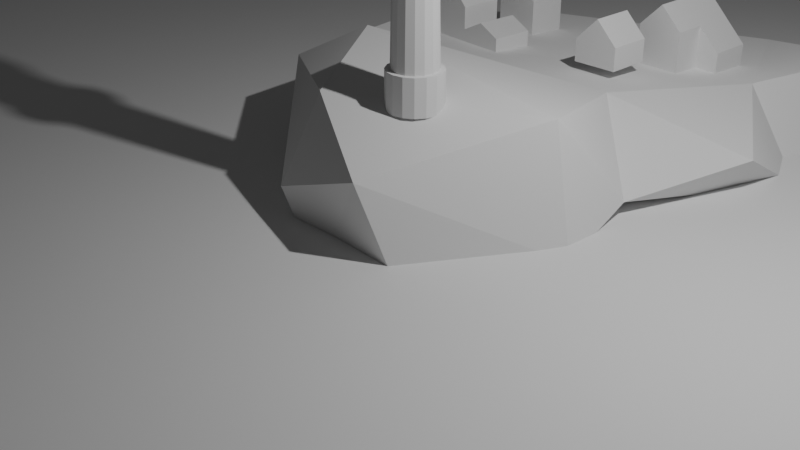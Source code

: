 # Source: Lacture_12_House.blend  (saved by Blender 4.2.66; exported with 4.5.12 LTS)
import bpy
from mathutils import Matrix  # noqa: F401  (used for matrix-valued properties, if any)

bpy.ops.wm.read_factory_settings(use_empty=True)
scene = bpy.context.scene
scene.name = 'Scene'

# ---- collections
col_collection = bpy.data.collections.new('Collection'); scene.collection.children.link(col_collection)
col_houses = bpy.data.collections.new('Houses'); scene.collection.children.link(col_houses)

# ---- materials (node trees are filled in below, after node groups)
mat_material = bpy.data.materials.new('Material')
mat_material.alpha_threshold = 0.0
mat_material.roughness = 0.5
mat_material.line_color = (0.0, 0.0, 0.0, 1.0)
mat_material_001 = bpy.data.materials.new('Material.001')
mat_material_001.alpha_threshold = 0.0
mat_material_001.roughness = 0.5
mat_material_001.line_color = (0.0, 0.0, 0.0, 1.0)

# ---- material node trees
mat_material.use_nodes = True; mat_material.node_tree.nodes.clear()
_N = mat_material.node_tree.nodes; _L = mat_material.node_tree.links
n0 = _N.new('ShaderNodeOutputMaterial'); n0.name = 'Material Output'; n0.location = (300, 300)
n1 = _N.new('ShaderNodeBsdfPrincipled'); n1.name = 'Principled BSDF'; n1.location = (10, 300)
n1.inputs[3].default_value = 1.45
_L.new(n1.outputs[0], n0.inputs[0])
n0.is_active_output = True
mat_material_001.use_nodes = True; mat_material_001.node_tree.nodes.clear()
_N = mat_material_001.node_tree.nodes; _L = mat_material_001.node_tree.links
n0 = _N.new('ShaderNodeOutputMaterial'); n0.name = 'Material Output'; n0.location = (300, 300)
n1 = _N.new('ShaderNodeBsdfPrincipled'); n1.name = 'Principled BSDF'; n1.location = (10, 300)
n1.inputs[3].default_value = 1.45
_L.new(n1.outputs[0], n0.inputs[0])
n0.is_active_output = True

# ---- world
world_world = bpy.data.worlds.new('World'); scene.world = world_world
world_world.use_nodes = True; world_world.node_tree.nodes.clear()
_N = world_world.node_tree.nodes; _L = world_world.node_tree.links
n0 = _N.new('ShaderNodeOutputWorld'); n0.name = 'World Output'; n0.location = (300, 300)
n1 = _N.new('ShaderNodeBackground'); n1.name = 'Background'; n1.location = (10, 300)
n1.inputs[0].default_value = (0.05088, 0.05088, 0.05088, 1.0)
_L.new(n1.outputs[0], n0.inputs[0])
n0.is_active_output = True
world_world.color = (0.05088, 0.05088, 0.05088)
world_world.sun_shadow_jitter_overblur = 0.0

# ---- cameras
cam_camera = bpy.data.cameras.new('Camera')
cam_camera.clip_end = 100.0
cam_camera.ortho_scale = 7.314

# ---- lights
light_light = bpy.data.lights.new('Light', 'POINT')
light_light.energy = 1000.0
light_light.shadow_soft_size = 0.1

# ---- meshes
me_plane = bpy.data.meshes.new('Plane')
me_plane.from_pydata([(-1.0, -1.0, 0.0), (1.0, -1.0, 0.0), (-1.0, 1.0, 0.0), (1.0, 1.0, 0.0)], [], [(0, 1, 3, 2)])
_uv = me_plane.uv_layers.new(name='UVMap')
_uv.uv.foreach_set('vector', [0.0, 0.0, 1.0, 0.0, 1.0, 1.0, 0.0, 1.0])
me_plane.update()
me_icosphere_002 = bpy.data.meshes.new('Icosphere.002')
me_icosphere_002.from_pydata([(0.5342, 2.608, 0.8468), (0.3912, -0.9422, 0.8162), (0.559, 1.802, -0.1736), (-0.8361, -0.8389, 0.3476), (1.194, 0.946, 1.161), (-2.338, 2.383, 0.8711), (-2.591, 1.458, 0.1548), (-1.34, 5.021, -0.1445), (-2.873, 3.132, 0.9843), (-2.932, 3.622, 0.216), (-2.84, 1.016, 0.8458), (1.803, 6.111, 0.7811), (1.256, 4.422, 0.7007), (2.05, 4.238, -0.2552), (-2.09, 4.991, 0.737), (-0.4139, 6.026, -0.1381), (-1.258, 5.816, 0.2337), (1.659, 6.26, 0.0372), (0.3671, 6.338, 0.6271), (1.601, 0.7473, -0.1554), (1.521, 1.689, 0.1593), (2.112, 3.088, 0.3895), (-0.1356, 0.1027, -1.05), (-0.8365, -0.2971, 1.224), (-0.5946, -0.5371, -0.7515), (0.7596, -0.7027, -0.3053), (0.01567, 4.251, -0.02795), (-1.683, 1.102, 1.435), (-1.477, 3.732, -0.1921)], [], [(4, 0, 27), (1, 4, 23), (2, 20, 19), (28, 9, 7), (23, 3, 1), (23, 27, 10), (27, 0, 5), (6, 9, 28), (10, 6, 22), (1, 19, 4), (2, 22, 6), (19, 20, 4), (8, 5, 14), (10, 22, 24), (10, 27, 5), (5, 8, 10), (2, 26, 13), (0, 20, 21), (3, 23, 10), (15, 26, 16), (4, 20, 0), (1, 25, 19), (15, 13, 26), (7, 14, 16), (17, 13, 15), (24, 3, 10), (14, 12, 18), (26, 28, 7), (20, 2, 13), (8, 14, 9), (8, 6, 10), (21, 12, 0), (14, 7, 9), (28, 26, 2), (14, 5, 12), (7, 16, 26), (8, 9, 6), (15, 16, 14), (18, 15, 14), (12, 21, 13), (11, 18, 12), (17, 15, 18), (21, 20, 13), (17, 18, 11), (11, 13, 17), (12, 13, 11), (25, 22, 19), (19, 22, 2), (0, 12, 5), (6, 28, 2), (25, 24, 22), (1, 3, 24), (24, 25, 1), (23, 4, 27)])
_uv = me_icosphere_002.uv_layers.new(name='UVMap')
_uv.uv.foreach_set('vector', [0.0, 0.0, 0.0, 0.0, 0.0, 0.0, 0.0, 0.0, 0.0, 0.0, 0.0, 0.0, 0.0, 0.0, 0.0, 0.0, 0.0, 0.0, 0.0, 0.0, 0.0, 0.0, 0.0, 0.0, 0.0, 0.0, 0.0, 0.0, 0.0, 0.0, 0.0, 0.0, 0.0, 0.0, 0.0, 0.0, 0.0, 0.0, 0.0, 0.0, 0.0, 0.0, 0.0, 0.0, 0.0, 0.0, 0.0, 0.0, 0.0, 0.0, 0.0, 0.0, 0.0, 0.0, 0.0, 0.0, 0.0, 0.0, 0.0, 0.0, 0.0, 0.0, 0.0, 0.0, 0.0, 0.0, 0.0, 0.0, 0.0, 0.0, 0.0, 0.0, 0.0, 0.0, 0.0, 0.0, 0.0, 0.0, 0.0, 0.0, 0.0, 0.0, 0.0, 0.0, 0.0, 0.0, 0.0, 0.0, 0.0, 0.0, 0.0, 0.0, 0.0, 0.0, 0.0, 0.0, 0.0, 0.0, 0.0, 0.0, 0.0, 0.0, 0.0, 0.0, 0.0, 0.0, 0.0, 0.0, 0.0, 0.0, 0.0, 0.0, 0.0, 0.0, 0.0, 0.0, 0.0, 0.0, 0.0, 0.0, 0.0, 0.0, 0.0, 0.0, 0.0, 0.0, 0.0, 0.0, 0.0, 0.0, 0.0, 0.0, 0.0, 0.0, 0.0, 0.0, 0.0, 0.0, 0.0, 0.0, 0.0, 0.0, 0.0, 0.0, 0.0, 0.0, 0.0, 0.0, 0.0, 0.0, 0.0, 0.0, 0.0, 0.0, 0.0, 0.0, 0.0, 0.0, 0.0, 0.0, 0.0, 0.0, 0.0, 0.0, 0.0, 0.0, 0.0, 0.0, 0.0, 0.0, 0.0, 0.0, 0.0, 0.0, 0.0, 0.0, 0.0, 0.0, 0.0, 0.0, 0.0, 0.0, 0.0, 0.0, 0.0, 0.0, 0.0, 0.0, 0.0, 0.0, 0.0, 0.0, 0.0, 0.0, 0.0, 0.0, 0.0, 0.0, 0.0, 0.0, 0.0, 0.0, 0.0, 0.0, 0.0, 0.0, 0.0, 0.0, 0.0, 0.0, 0.0, 0.0, 0.0, 0.0, 0.0, 0.0, 0.0, 0.0, 0.0, 0.0, 0.0, 0.0, 0.0, 0.0, 0.0, 0.0, 0.0, 0.0, 0.0, 0.0, 0.0, 0.0, 0.0, 0.0, 0.0, 0.0, 0.0, 0.0, 0.0, 0.0, 0.0, 0.0, 0.0, 0.0, 0.0, 0.0, 0.0, 0.0, 0.0, 0.0, 0.0, 0.0, 0.0, 0.0, 0.0, 0.0, 0.0, 0.0, 0.0, 0.0, 0.0, 0.0, 0.0, 0.0, 0.0, 0.0, 0.0, 0.0, 0.0, 0.0, 0.0, 0.0, 0.0, 0.0, 0.0, 0.0, 0.0, 0.0, 0.0, 0.0, 0.0, 0.0, 0.0, 0.0, 0.0, 0.0, 0.0, 0.0, 0.0, 0.0, 0.0, 0.0, 0.0, 0.0, 0.0, 0.0, 0.0, 0.0, 0.0, 0.0, 0.0, 0.0, 0.0, 0.0, 0.0, 0.0, 0.0, 0.0, 0.0, 0.0, 0.0, 0.0, 0.0, 0.0, 0.0, 0.0, 0.0, 0.0, 0.0, 0.0, 0.0, 0.0, 0.0, 0.0])
me_icosphere_002.update()
me_cube = bpy.data.meshes.new('Cube')
me_cube.from_pydata([(1.0, 1.0, 1.0), (1.0, 1.0, -1.0), (1.0, -1.0, 1.0), (1.0, -1.0, -1.0), (-1.0, 1.0, 1.0), (-1.0, 1.0, -1.0), (-1.0, -1.0, 1.0), (-1.0, -1.0, -1.0), (0.0, 1.0, -1.0), (0.0, -1.0, 2.0), (0.0, -1.0, -1.0), (0.0, 1.0, 2.0)], [], [(11, 4, 6, 9), (10, 9, 6, 7), (7, 6, 4, 5), (8, 1, 3, 10), (1, 0, 2, 3), (8, 11, 0, 1), (5, 4, 11, 8), (5, 8, 10, 7), (3, 2, 9, 10), (0, 11, 9, 2)])
_uv = me_cube.uv_layers.new(name='UVMap')
_uv.uv.foreach_set('vector', [0.75, 0.5, 0.875, 0.5, 0.875, 0.75, 0.75, 0.75, 0.375, 0.875, 0.625, 0.875, 0.625, 1.0, 0.375, 1.0, 0.375, 0.0, 0.625, 0.0, 0.625, 0.25, 0.375, 0.25, 0.25, 0.5, 0.375, 0.5, 0.375, 0.75, 0.25, 0.75, 0.375, 0.5, 0.625, 0.5, 0.625, 0.75, 0.375, 0.75, 0.375, 0.375, 0.625, 0.375, 0.625, 0.5, 0.375, 0.5, 0.375, 0.25, 0.625, 0.25, 0.625, 0.375, 0.375, 0.375, 0.125, 0.5, 0.25, 0.5, 0.25, 0.75, 0.125, 0.75, 0.375, 0.75, 0.625, 0.75, 0.625, 0.875, 0.375, 0.875, 0.625, 0.5, 0.75, 0.5, 0.75, 0.75, 0.625, 0.75])
me_cube.materials.append(mat_material)
me_cube.use_mirror_vertex_groups = False
me_cube.update()
me_cube_002 = bpy.data.meshes.new('Cube.002')
me_cube_002.from_pydata([(1.0, 1.0, 1.596), (1.0, 1.0, -0.4043), (1.0, -1.0, 1.596), (1.0, -1.0, -0.4043), (-1.0, 1.0, 1.596), (-1.0, 1.0, -0.4043), (-1.0, -1.0, 1.596), (-1.0, -1.0, -0.4043), (0.0, 1.0, -0.4043), (0.0, -1.0, 2.596), (0.0, -1.0, -0.4043), (0.0, 1.0, 2.596)], [], [(11, 4, 6, 9), (10, 9, 6, 7), (7, 6, 4, 5), (8, 1, 3, 10), (1, 0, 2, 3), (8, 11, 0, 1), (5, 4, 11, 8), (5, 8, 10, 7), (3, 2, 9, 10), (0, 11, 9, 2)])
_uv = me_cube_002.uv_layers.new(name='UVMap')
_uv.uv.foreach_set('vector', [0.75, 0.5, 0.875, 0.5, 0.875, 0.75, 0.75, 0.75, 0.375, 0.875, 0.625, 0.875, 0.625, 1.0, 0.375, 1.0, 0.375, 0.0, 0.625, 0.0, 0.625, 0.25, 0.375, 0.25, 0.25, 0.5, 0.375, 0.5, 0.375, 0.75, 0.25, 0.75, 0.375, 0.5, 0.625, 0.5, 0.625, 0.75, 0.375, 0.75, 0.375, 0.375, 0.625, 0.375, 0.625, 0.5, 0.375, 0.5, 0.375, 0.25, 0.625, 0.25, 0.625, 0.375, 0.375, 0.375, 0.125, 0.5, 0.25, 0.5, 0.25, 0.75, 0.125, 0.75, 0.375, 0.75, 0.625, 0.75, 0.625, 0.875, 0.375, 0.875, 0.625, 0.5, 0.75, 0.5, 0.75, 0.75, 0.625, 0.75])
me_cube_002.materials.append(mat_material_001)
me_cube_002.use_mirror_vertex_groups = False
me_cube_002.update()
me_cube_009 = bpy.data.meshes.new('Cube.009')
me_cube_009.from_pydata([(-1.0, -1.0, -0.4043), (-1.0, -1.0, 0.5957), (-1.0, 1.0, -0.4043), (-1.0, 1.0, 0.5957), (1.0, -1.0, -0.4043), (1.0, -1.0, 0.5957), (1.0, 1.0, -0.4043), (1.0, 1.0, 0.5957), (0.0, 1.0, -0.4043), (0.0, 1.0, 1.596), (0.0, -1.0, -0.4043), (0.0, -1.0, 1.596)], [], [(0, 1, 3, 2), (8, 9, 7, 6), (6, 7, 5, 4), (10, 11, 1, 0), (8, 6, 4, 10), (9, 3, 1, 11), (7, 9, 11, 5), (2, 8, 10, 0), (4, 5, 11, 10), (2, 3, 9, 8)])
_uv = me_cube_009.uv_layers.new(name='UVMap')
_uv.uv.foreach_set('vector', [0.375, 0.0, 0.625, 0.0, 0.625, 0.25, 0.375, 0.25, 0.375, 0.375, 0.625, 0.375, 0.625, 0.5, 0.375, 0.5, 0.375, 0.5, 0.625, 0.5, 0.625, 0.75, 0.375, 0.75, 0.375, 0.875, 0.625, 0.875, 0.625, 1.0, 0.375, 1.0, 0.25, 0.5, 0.375, 0.5, 0.375, 0.75, 0.25, 0.75, 0.75, 0.5, 0.875, 0.5, 0.875, 0.75, 0.75, 0.75, 0.625, 0.5, 0.75, 0.5, 0.75, 0.75, 0.625, 0.75, 0.125, 0.5, 0.25, 0.5, 0.25, 0.75, 0.125, 0.75, 0.375, 0.75, 0.625, 0.75, 0.625, 0.875, 0.375, 0.875, 0.375, 0.25, 0.625, 0.25, 0.625, 0.375, 0.375, 0.375])
me_cube_009.update()
me_cube_012 = bpy.data.meshes.new('Cube.012')
me_cube_012.from_pydata([(1.0, 1.013, 1.0), (1.0, 1.013, -1.0), (1.0, -0.9869, 1.0), (1.0, -0.9869, -1.0), (-1.0, 1.013, 1.0), (-1.0, 1.013, -1.0), (-1.0, -0.9869, 1.0), (-1.0, -0.9869, -1.0), (0.0, 1.013, -1.0), (0.0, -0.9869, 2.0), (0.0, -0.9869, -1.0), (0.0, 1.013, 2.0), (-1.0, -2.487, -1.0), (-1.0, -2.487, 1.0), (1.0, -2.487, 1.0), (1.0, -2.487, -1.0), (0.0, -2.487, 2.0), (0.0, -2.487, -1.0), (2.0, 1.013, 0.002816), (2.0, 1.013, -1.0), (2.0, -0.9869, 0.002816), (2.0, -0.9869, -1.0)], [], [(11, 4, 6, 9), (9, 6, 13, 16), (7, 6, 4, 5), (8, 1, 3, 10), (2, 3, 21, 20), (8, 11, 0, 1), (5, 4, 11, 8), (5, 8, 10, 7), (10, 3, 15, 17), (0, 11, 9, 2), (17, 16, 13, 12), (15, 14, 16, 17), (3, 2, 14, 15), (2, 9, 16, 14), (7, 10, 17, 12), (6, 7, 12, 13), (19, 18, 20, 21), (1, 0, 18, 19), (3, 1, 19, 21), (0, 2, 20, 18)])
_uv = me_cube_012.uv_layers.new(name='UVMap')
_uv.uv.foreach_set('vector', [0.75, 0.5, 0.875, 0.5, 0.875, 0.75, 0.75, 0.75, 0.75, 0.75, 0.875, 0.75, 0.875, 0.75, 0.75, 0.75, 0.375, 0.0, 0.625, 0.0, 0.625, 0.25, 0.375, 0.25, 0.25, 0.5, 0.375, 0.5, 0.375, 0.75, 0.25, 0.75, 0.625, 0.75, 0.375, 0.75, 0.375, 0.75, 0.625, 0.75, 0.375, 0.375, 0.625, 0.375, 0.625, 0.5, 0.375, 0.5, 0.375, 0.25, 0.625, 0.25, 0.625, 0.375, 0.375, 0.375, 0.125, 0.5, 0.25, 0.5, 0.25, 0.75, 0.125, 0.75, 0.25, 0.75, 0.375, 0.75, 0.375, 0.75, 0.25, 0.75, 0.625, 0.5, 0.75, 0.5, 0.75, 0.75, 0.625, 0.75, 0.375, 0.875, 0.625, 0.875, 0.625, 1.0, 0.375, 1.0, 0.375, 0.75, 0.625, 0.75, 0.625, 0.875, 0.375, 0.875, 0.375, 0.75, 0.625, 0.75, 0.625, 0.75, 0.375, 0.75, 0.625, 0.75, 0.75, 0.75, 0.75, 0.75, 0.625, 0.75, 0.125, 0.75, 0.25, 0.75, 0.25, 0.75, 0.125, 0.75, 0.625, 0.0, 0.375, 0.0, 0.375, 0.0, 0.625, 0.0, 0.375, 0.5, 0.625, 0.5, 0.625, 0.75, 0.375, 0.75, 0.375, 0.5, 0.625, 0.5, 0.625, 0.5, 0.375, 0.5, 0.375, 0.75, 0.375, 0.5, 0.375, 0.5, 0.375, 0.75, 0.625, 0.5, 0.625, 0.75, 0.625, 0.75, 0.625, 0.5])
me_cube_012.materials.append(mat_material)
me_cube_012.use_mirror_vertex_groups = False
me_cube_012.update()
me_cube_013 = bpy.data.meshes.new('Cube.013')
me_cube_013.from_pydata([(1.0, 1.0, 1.596), (1.0, 1.0, -0.4043), (1.0, -1.0, 1.596), (1.0, -1.0, -0.4043), (-1.0, 1.0, 1.596), (-1.0, 1.0, -0.4043), (-1.0, -1.0, 1.596), (-1.0, -1.0, -0.4043), (0.0, 1.0, -0.4043), (0.0, -1.0, 2.596), (0.0, -1.0, -0.4043), (0.0, 1.0, 2.596), (1.0, 1.0, 0.5957), (-1.0, -1.0, 0.5957), (1.0, -1.0, 0.5957), (-1.0, 1.0, 0.5957), (0.0, 1.0, 1.096), (0.0, -1.0, 1.096), (-1.0, -1.0, 0.5957), (-1.0, 1.0, 0.5957), (-1.0, -1.0, 0.5957), (-1.0, 1.0, 0.5957), (-1.0, -1.0, 0.5957), (-1.0, 1.0, 0.5957), (-3.0, 1.0, -0.4043), (-3.0, -1.0, -0.4043), (-3.0, 1.0, 0.5957), (-3.0, -1.0, 0.5957), (-2.0, 1.0, -0.4043), (-2.0, 1.0, 1.096), (-2.0, -1.0, 1.096), (-2.0, -1.0, -0.4043), (-1.0, 1.0, 0.5957), (-1.0, -1.0, 0.5957)], [], [(11, 4, 6, 9), (17, 9, 6, 13), (13, 6, 4, 15), (8, 1, 3, 10), (12, 0, 2, 14), (16, 11, 0, 12), (15, 4, 11, 16), (5, 8, 10, 7), (14, 2, 9, 17), (0, 11, 9, 2), (3, 14, 17, 10), (5, 15, 16, 8), (8, 16, 12, 1), (1, 12, 14, 3), (29, 28, 24, 26), (10, 17, 13, 7), (15, 13, 18, 19), (19, 18, 20, 21), (21, 20, 22, 23), (25, 27, 26, 24), (31, 30, 27, 25), (30, 29, 26, 27), (28, 31, 25, 24), (5, 7, 31, 28), (13, 15, 29, 30), (7, 13, 30, 31), (15, 5, 28, 29), (30, 29, 32, 33)])
_uv = me_cube_013.uv_layers.new(name='UVMap')
_uv.uv.foreach_set('vector', [0.75, 0.5, 0.875, 0.5, 0.875, 0.75, 0.75, 0.75, 0.5, 0.875, 0.625, 0.875, 0.625, 1.0, 0.5, 1.0, 0.5, 0.0, 0.625, 0.0, 0.625, 0.25, 0.5, 0.25, 0.25, 0.5, 0.375, 0.5, 0.375, 0.75, 0.25, 0.75, 0.5, 0.5, 0.625, 0.5, 0.625, 0.75, 0.5, 0.75, 0.5, 0.375, 0.625, 0.375, 0.625, 0.5, 0.5, 0.5, 0.5, 0.25, 0.625, 0.25, 0.625, 0.375, 0.5, 0.375, 0.125, 0.5, 0.25, 0.5, 0.25, 0.75, 0.125, 0.75, 0.5, 0.75, 0.625, 0.75, 0.625, 0.875, 0.5, 0.875, 0.625, 0.5, 0.75, 0.5, 0.75, 0.75, 0.625, 0.75, 0.375, 0.75, 0.5, 0.75, 0.5, 0.875, 0.375, 0.875, 0.375, 0.25, 0.5, 0.25, 0.5, 0.375, 0.375, 0.375, 0.375, 0.375, 0.5, 0.375, 0.5, 0.5, 0.375, 0.5, 0.375, 0.5, 0.5, 0.5, 0.5, 0.75, 0.375, 0.75, 0.5, 0.25, 0.375, 0.25, 0.375, 0.25, 0.5, 0.25, 0.375, 0.875, 0.5, 0.875, 0.5, 1.0, 0.375, 1.0, 0.5, 0.25, 0.5, 0.0, 0.5, 0.0, 0.5, 0.25, 0.5, 0.25, 0.5, 0.0, 0.5, 0.0, 0.5, 0.25, 0.5, 0.25, 0.5, 0.0, 0.5, 0.0, 0.5, 0.25, 0.375, 0.0, 0.5, 0.0, 0.5, 0.25, 0.375, 0.25, 0.375, 1.0, 0.5, 1.0, 0.5, 1.0, 0.375, 1.0, 0.5, 0.0, 0.5, 0.25, 0.5, 0.25, 0.5, 0.0, 0.125, 0.5, 0.125, 0.75, 0.125, 0.75, 0.125, 0.5, 0.125, 0.5, 0.125, 0.75, 0.125, 0.75, 0.125, 0.5, 0.5, 0.0, 0.5, 0.25, 0.5, 0.25, 0.5, 0.0, 0.375, 1.0, 0.5, 1.0, 0.5, 1.0, 0.375, 1.0, 0.5, 0.25, 0.375, 0.25, 0.375, 0.25, 0.5, 0.25, 0.5, 0.0, 0.5, 0.25, 0.5, 0.25, 0.5, 0.0])
me_cube_013.materials.append(mat_material)
me_cube_013.use_mirror_vertex_groups = False
me_cube_013.update()
me_cylinder = bpy.data.meshes.new('Cylinder')
me_cylinder.from_pydata([(0.0, 1.0, -0.3647), (0.0, 1.0, 1.0), (0.3827, 0.9239, -0.3647), (0.3827, 0.9239, 1.0), (0.7071, 0.7071, -0.3647), (0.7071, 0.7071, 1.0), (0.9239, 0.3827, -0.3647), (0.9239, 0.3827, 1.0), (1.0, 0.0, -0.3647), (1.0, 0.0, 1.0), (0.9239, -0.3827, -0.3647), (0.9239, -0.3827, 1.0), (0.7071, -0.7071, -0.3647), (0.7071, -0.7071, 1.0), (0.3827, -0.9239, -0.3647), (0.3827, -0.9239, 1.0), (0.0, -1.0, -0.3647), (0.0, -1.0, 1.0), (-0.3827, -0.9239, -0.3647), (-0.3827, -0.9239, 1.0), (-0.7071, -0.7071, -0.3647), (-0.7071, -0.7071, 1.0), (-0.9239, -0.3827, -0.3647), (-0.9239, -0.3827, 1.0), (-1.0, 0.0, -0.3647), (-1.0, 0.0, 1.0), (-0.9239, 0.3827, -0.3647), (-0.9239, 0.3827, 1.0), (-0.7071, 0.7071, -0.3647), (-0.7071, 0.7071, 1.0), (-0.3827, 0.9239, -0.3647), (-0.3827, 0.9239, 1.0), (0.314, 0.7581, 1.0), (-2.674e-09, 0.8205, 1.0), (0.5802, 0.5802, 1.0), (0.7581, 0.314, 1.0), (0.8205, -2.006e-09, 1.0), (0.7581, -0.314, 1.0), (0.5802, -0.5802, 1.0), (0.314, -0.7581, 1.0), (-2.674e-09, -0.8205, 1.0), (-0.314, -0.7581, 1.0), (-0.5802, -0.5802, 1.0), (-0.7581, -0.314, 1.0), (-0.8205, -2.006e-09, 1.0), (-0.7581, 0.314, 1.0), (-0.5802, 0.5802, 1.0), (-0.314, 0.7581, 1.0), (0.2632, 0.6355, 6.99), (-6.474e-08, 0.6879, 6.99), (0.4864, 0.4864, 6.99), (0.6355, 0.2632, 6.99), (0.6879, -3.471e-10, 6.99), (0.6355, -0.2632, 6.99), (0.4864, -0.4864, 6.99), (0.2632, -0.6355, 6.99), (-6.474e-08, -0.6879, 6.99), (-0.2632, -0.6355, 6.99), (-0.4864, -0.4864, 6.99), (-0.6355, -0.2632, 6.99), (-0.6879, -3.471e-10, 6.99), (-0.6355, 0.2632, 6.99), (-0.4864, 0.4864, 6.99), (-0.2632, 0.6355, 6.99), (0.2611, 0.6364, 6.922), (-0.002162, 0.6887, 6.922), (0.4842, 0.4873, 6.922), (0.6334, 0.2641, 6.922), (0.6857, 0.0008735, 6.922), (0.6334, -0.2624, 6.922), (0.4842, -0.4855, 6.922), (0.2611, -0.6346, 6.922), (-0.002162, -0.687, 6.922), (-0.2654, -0.6346, 6.922), (-0.4886, -0.4855, 6.922), (-0.6377, -0.2624, 6.922), (-0.69, 0.0008735, 6.922), (-0.6377, 0.2641, 6.922), (-0.4886, 0.4873, 6.922), (-0.2654, 0.6364, 6.922), (0.3506, 0.8524, 6.922), (-0.002162, 0.9226, 6.922), (0.6496, 0.6526, 6.922), (0.8494, 0.3536, 6.922), (0.9195, 0.0008735, 6.922), (0.8494, -0.3519, 6.922), (0.6496, -0.6509, 6.922), (0.3506, -0.8507, 6.922), (-0.002162, -0.9208, 6.922), (-0.3549, -0.8507, 6.922), (-0.6539, -0.6509, 6.922), (-0.8537, -0.3519, 6.922), (-0.9239, 0.0008735, 6.922), (-0.8537, 0.3536, 6.922), (-0.6539, 0.6526, 6.922), (-0.3549, 0.8524, 6.922), (0.2609, 0.636, 7.131), (-0.002162, 0.6884, 7.131), (0.484, 0.487, 7.131), (0.633, 0.264, 7.131), (0.6853, 0.0008735, 7.131), (0.633, -0.2622, 7.131), (0.484, -0.4853, 7.131), (0.2609, -0.6343, 7.131), (-0.002162, -0.6866, 7.131), (-0.2653, -0.6343, 7.131), (-0.4883, -0.4853, 7.131), (-0.6373, -0.2622, 7.131), (-0.6897, 0.0008735, 7.131), (-0.6373, 0.264, 7.131), (-0.4883, 0.487, 7.131), (-0.2653, 0.636, 7.131), (0.3506, 0.8524, 7.131), (-0.002162, 0.9226, 7.131), (0.6496, 0.6526, 7.131), (0.8494, 0.3536, 7.131), (0.9195, 0.0008735, 7.131), (0.8494, -0.3519, 7.131), (0.6496, -0.6509, 7.131), (0.3506, -0.8507, 7.131), (-0.002162, -0.9208, 7.131), (-0.3549, -0.8507, 7.131), (-0.6539, -0.6509, 7.131), (-0.8537, -0.3519, 7.131), (-0.9239, 0.0008735, 7.131), (-0.8537, 0.3536, 7.131), (-0.6539, 0.6526, 7.131), (-0.3549, 0.8524, 7.131), (0.3506, 0.8524, 7.131), (-0.002162, 0.9226, 7.131), (0.6496, 0.6526, 7.131), (0.8494, 0.3536, 7.131), (0.9195, 0.0008735, 7.131), (0.8494, -0.3519, 7.131), (0.6496, -0.6509, 7.131), (0.3506, -0.8507, 7.131), (-0.002162, -0.9208, 7.131), (-0.3549, -0.8507, 7.131), (-0.6539, -0.6509, 7.131), (-0.8537, -0.3519, 7.131), (-0.9239, 0.0008735, 7.131), (-0.8537, 0.3536, 7.131), (-0.6539, 0.6526, 7.131), (-0.3549, 0.8524, 7.131), (0.2609, 0.636, 7.131), (-0.002162, 0.6884, 7.131), (0.484, 0.487, 7.131), (0.633, 0.264, 7.131), (0.6853, 0.0008735, 7.131), (0.633, -0.2622, 7.131), (0.484, -0.4853, 7.131), (0.2609, -0.6343, 7.131), (-0.002162, -0.6866, 7.131), (-0.2653, -0.6343, 7.131), (-0.4883, -0.4853, 7.131), (-0.6373, -0.2622, 7.131), (-0.6897, 0.0008735, 7.131), (-0.6373, 0.264, 7.131), (-0.4883, 0.487, 7.131), (-0.2653, 0.636, 7.131), (0.2609, 0.636, 8.365), (-0.002163, 0.6884, 8.365), (0.484, 0.487, 8.365), (0.633, 0.264, 8.365), (0.6853, 0.0008735, 8.365), (0.633, -0.2622, 8.365), (0.484, -0.4853, 8.365), (0.2609, -0.6343, 8.365), (-0.002163, -0.6866, 8.365), (-0.2653, -0.6343, 8.365), (-0.4883, -0.4853, 8.365), (-0.6373, -0.2622, 8.365), (-0.6897, 0.0008735, 8.365), (-0.6373, 0.264, 8.365), (-0.4883, 0.487, 8.365), (-0.2653, 0.636, 8.365), (0.3168, 0.7709, 8.365), (-0.002163, 0.8344, 8.365), (0.5872, 0.5903, 8.365), (0.7679, 0.3198, 8.365), (0.8314, 0.0008735, 8.365), (0.7679, -0.3181, 8.365), (0.5872, -0.5885, 8.365), (0.3168, -0.7692, 8.365), (-0.002163, -0.8326, 8.365), (-0.3211, -0.7692, 8.365), (-0.5915, -0.5885, 8.365), (-0.7722, -0.3181, 8.365), (-0.8357, 0.0008735, 8.365), (-0.7722, 0.3198, 8.365), (-0.5915, 0.5903, 8.365), (-0.3211, 0.7709, 8.365), (0.3168, 0.7709, 8.834), (-0.002163, 0.8344, 8.834), (0.5872, 0.5903, 8.834), (0.7679, 0.3198, 8.834), (0.8314, 0.0008735, 8.834), (0.7679, -0.3181, 8.834), (0.5872, -0.5885, 8.834), (0.3168, -0.7692, 8.834), (-0.002163, -0.8326, 8.834), (-0.3211, -0.7692, 8.834), (-0.5915, -0.5885, 8.834), (-0.7722, -0.3181, 8.834), (-0.8357, 0.0008735, 8.834), (-0.7722, 0.3198, 8.834), (-0.5915, 0.5903, 8.834), (-0.3211, 0.7709, 8.834), (-0.002163, 0.0008735, 9.919), (-0.002163, 0.0008735, 9.919), (-0.002163, 0.0008735, 9.919), (-0.002163, 0.0008735, 9.919), (-0.002163, 0.0008735, 9.919), (-0.002163, 0.0008735, 9.919), (-0.002163, 0.0008735, 9.919), (-0.002163, 0.0008735, 9.919), (-0.002163, 0.0008735, 9.919), (-0.002163, 0.0008735, 9.919), (-0.002163, 0.0008735, 9.919), (-0.002163, 0.0008735, 9.919), (-0.002163, 0.0008735, 9.919), (-0.002163, 0.0008735, 9.919), (-0.002163, 0.0008735, 9.919), (-0.002163, 0.0008735, 9.919)], [], [(0, 1, 3, 2), (2, 3, 5, 4), (4, 5, 7, 6), (6, 7, 9, 8), (8, 9, 11, 10), (10, 11, 13, 12), (12, 13, 15, 14), (14, 15, 17, 16), (16, 17, 19, 18), (18, 19, 21, 20), (20, 21, 23, 22), (22, 23, 25, 24), (24, 25, 27, 26), (26, 27, 29, 28), (17, 15, 39, 40), (28, 29, 31, 30), (30, 31, 1, 0), (0, 2, 4, 6, 8, 10, 12, 14, 16, 18, 20, 22, 24, 26, 28, 30), (45, 44, 60, 61), (3, 1, 33, 32), (27, 25, 44, 45), (13, 11, 37, 38), (23, 21, 42, 43), (1, 31, 47, 33), (9, 7, 35, 36), (19, 17, 40, 41), (29, 27, 45, 46), (5, 3, 32, 34), (15, 13, 38, 39), (25, 23, 43, 44), (11, 9, 36, 37), (21, 19, 41, 42), (31, 29, 46, 47), (7, 5, 34, 35), (48, 49, 65, 64), (38, 37, 53, 54), (46, 45, 61, 62), (39, 38, 54, 55), (47, 46, 62, 63), (40, 39, 55, 56), (32, 33, 49, 48), (33, 47, 63, 49), (41, 40, 56, 57), (34, 32, 48, 50), (42, 41, 57, 58), (35, 34, 50, 51), (43, 42, 58, 59), (36, 35, 51, 52), (44, 43, 59, 60), (37, 36, 52, 53), (70, 69, 85, 86), (49, 63, 79, 65), (57, 56, 72, 73), (50, 48, 64, 66), (58, 57, 73, 74), (51, 50, 66, 67), (59, 58, 74, 75), (52, 51, 67, 68), (60, 59, 75, 76), (53, 52, 68, 69), (61, 60, 76, 77), (54, 53, 69, 70), (62, 61, 77, 78), (55, 54, 70, 71), (63, 62, 78, 79), (56, 55, 71, 72), (89, 88, 120, 121), (78, 77, 93, 94), (71, 70, 86, 87), (79, 78, 94, 95), (72, 71, 87, 88), (64, 65, 81, 80), (65, 79, 95, 81), (73, 72, 88, 89), (66, 64, 80, 82), (74, 73, 89, 90), (67, 66, 82, 83), (75, 74, 90, 91), (68, 67, 83, 84), (76, 75, 91, 92), (69, 68, 84, 85), (77, 76, 92, 93), (106, 105, 153, 154), (82, 80, 112, 114), (90, 89, 121, 122), (83, 82, 114, 115), (91, 90, 122, 123), (84, 83, 115, 116), (92, 91, 123, 124), (85, 84, 116, 117), (93, 92, 124, 125), (86, 85, 117, 118), (94, 93, 125, 126), (87, 86, 118, 119), (95, 94, 126, 127), (88, 87, 119, 120), (80, 81, 113, 112), (81, 95, 127, 113), (129, 128, 112, 113), (128, 130, 114, 112), (130, 131, 115, 114), (131, 132, 116, 115), (132, 133, 117, 116), (133, 134, 118, 117), (134, 135, 119, 118), (135, 136, 120, 119), (136, 137, 121, 120), (137, 138, 122, 121), (138, 139, 123, 122), (139, 140, 124, 123), (140, 141, 125, 124), (141, 142, 126, 125), (142, 143, 127, 126), (143, 129, 113, 127), (97, 96, 128, 129), (96, 98, 130, 128), (98, 99, 131, 130), (99, 100, 132, 131), (100, 101, 133, 132), (101, 102, 134, 133), (102, 103, 135, 134), (103, 104, 136, 135), (104, 105, 137, 136), (105, 106, 138, 137), (106, 107, 139, 138), (107, 108, 140, 139), (108, 109, 141, 140), (109, 110, 142, 141), (110, 111, 143, 142), (111, 97, 129, 143), (146, 144, 160, 162), (99, 98, 146, 147), (107, 106, 154, 155), (100, 99, 147, 148), (108, 107, 155, 156), (101, 100, 148, 149), (109, 108, 156, 157), (102, 101, 149, 150), (110, 109, 157, 158), (103, 102, 150, 151), (111, 110, 158, 159), (104, 103, 151, 152), (96, 97, 145, 144), (97, 111, 159, 145), (105, 104, 152, 153), (98, 96, 144, 146), (160, 161, 177, 176), (154, 153, 169, 170), (147, 146, 162, 163), (155, 154, 170, 171), (148, 147, 163, 164), (156, 155, 171, 172), (149, 148, 164, 165), (157, 156, 172, 173), (150, 149, 165, 166), (158, 157, 173, 174), (151, 150, 166, 167), (159, 158, 174, 175), (152, 151, 167, 168), (144, 145, 161, 160), (145, 159, 175, 161), (153, 152, 168, 169), (187, 186, 202, 203), (161, 175, 191, 177), (169, 168, 184, 185), (162, 160, 176, 178), (170, 169, 185, 186), (163, 162, 178, 179), (171, 170, 186, 187), (164, 163, 179, 180), (172, 171, 187, 188), (165, 164, 180, 181), (173, 172, 188, 189), (166, 165, 181, 182), (174, 173, 189, 190), (167, 166, 182, 183), (175, 174, 190, 191), (168, 167, 183, 184), (192, 193, 209, 208), (180, 179, 195, 196), (188, 187, 203, 204), (181, 180, 196, 197), (189, 188, 204, 205), (182, 181, 197, 198), (190, 189, 205, 206), (183, 182, 198, 199), (191, 190, 206, 207), (184, 183, 199, 200), (176, 177, 193, 192), (177, 191, 207, 193), (185, 184, 200, 201), (178, 176, 192, 194), (186, 185, 201, 202), (179, 178, 194, 195), (208, 209, 223, 222, 221, 220, 219, 218, 217, 216, 215, 214, 213, 212, 211, 210), (193, 207, 223, 209), (201, 200, 216, 217), (194, 192, 208, 210), (202, 201, 217, 218), (195, 194, 210, 211), (203, 202, 218, 219), (196, 195, 211, 212), (204, 203, 219, 220), (197, 196, 212, 213), (205, 204, 220, 221), (198, 197, 213, 214), (206, 205, 221, 222), (199, 198, 214, 215), (207, 206, 222, 223), (200, 199, 215, 216)])
_uv = me_cylinder.uv_layers.new(name='UVMap')
_uv.uv.foreach_set('vector', [1.0, 0.5, 1.0, 1.0, 0.9375, 1.0, 0.9375, 0.5, 0.9375, 0.5, 0.9375, 1.0, 0.875, 1.0, 0.875, 0.5, 0.875, 0.5, 0.875, 1.0, 0.8125, 1.0, 0.8125, 0.5, 0.8125, 0.5, 0.8125, 1.0, 0.75, 1.0, 0.75, 0.5, 0.75, 0.5, 0.75, 1.0, 0.6875, 1.0, 0.6875, 0.5, 0.6875, 0.5, 0.6875, 1.0, 0.625, 1.0, 0.625, 0.5, 0.625, 0.5, 0.625, 1.0, 0.5625, 1.0, 0.5625, 0.5, 0.5625, 0.5, 0.5625, 1.0, 0.5, 1.0, 0.5, 0.5, 0.5, 0.5, 0.5, 1.0, 0.4375, 1.0, 0.4375, 0.5, 0.4375, 0.5, 0.4375, 1.0, 0.375, 1.0, 0.375, 0.5, 0.375, 0.5, 0.375, 1.0, 0.3125, 1.0, 0.3125, 0.5, 0.3125, 0.5, 0.3125, 1.0, 0.25, 1.0, 0.25, 0.5, 0.25, 0.5, 0.25, 1.0, 0.1875, 1.0, 0.1875, 0.5, 0.1875, 0.5, 0.1875, 1.0, 0.125, 1.0, 0.125, 0.5, 0.5, 1.0, 0.5625, 1.0, 0.5625, 1.0, 0.5, 1.0, 0.125, 0.5, 0.125, 1.0, 0.0625, 1.0, 0.0625, 0.5, 0.0625, 0.5, 0.0625, 1.0, 0.0, 1.0, 0.0, 0.5, 0.75, 0.49, 0.8418, 0.4717, 0.9197, 0.4197, 0.9717, 0.3418, 0.99, 0.25, 0.9717, 0.1582, 0.9197, 0.08029, 0.8418, 0.02827, 0.75, 0.01, 0.6582, 0.02827, 0.5803, 0.08029, 0.5283, 0.1582, 0.51, 0.25, 0.5283, 0.3418, 0.5803, 0.4197, 0.6582, 0.4717, 0.1875, 1.0, 0.25, 1.0, 0.25, 1.0, 0.1875, 1.0, 0.9375, 1.0, 1.0, 1.0, 1.0, 1.0, 0.9375, 1.0, 0.1875, 1.0, 0.25, 1.0, 0.25, 1.0, 0.1875, 1.0, 0.625, 1.0, 0.6875, 1.0, 0.6875, 1.0, 0.625, 1.0, 0.3125, 1.0, 0.375, 1.0, 0.375, 1.0, 0.3125, 1.0, 0.0, 1.0, 0.0625, 1.0, 0.0625, 1.0, 0.0, 1.0, 0.75, 1.0, 0.8125, 1.0, 0.8125, 1.0, 0.75, 1.0, 0.4375, 1.0, 0.5, 1.0, 0.5, 1.0, 0.4375, 1.0, 0.125, 1.0, 0.1875, 1.0, 0.1875, 1.0, 0.125, 1.0, 0.875, 1.0, 0.9375, 1.0, 0.9375, 1.0, 0.875, 1.0, 0.5625, 1.0, 0.625, 1.0, 0.625, 1.0, 0.5625, 1.0, 0.25, 1.0, 0.3125, 1.0, 0.3125, 1.0, 0.25, 1.0, 0.6875, 1.0, 0.75, 1.0, 0.75, 1.0, 0.6875, 1.0, 0.375, 1.0, 0.4375, 1.0, 0.4375, 1.0, 0.375, 1.0, 0.0625, 1.0, 0.125, 1.0, 0.125, 1.0, 0.0625, 1.0, 0.8125, 1.0, 0.875, 1.0, 0.875, 1.0, 0.8125, 1.0, 0.9375, 1.0, 1.0, 1.0, 1.0, 1.0, 0.9375, 1.0, 0.625, 1.0, 0.6875, 1.0, 0.6875, 1.0, 0.625, 1.0, 0.125, 1.0, 0.1875, 1.0, 0.1875, 1.0, 0.125, 1.0, 0.5625, 1.0, 0.625, 1.0, 0.625, 1.0, 0.5625, 1.0, 0.0625, 1.0, 0.125, 1.0, 0.125, 1.0, 0.0625, 1.0, 0.5, 1.0, 0.5625, 1.0, 0.5625, 1.0, 0.5, 1.0, 0.9375, 1.0, 1.0, 1.0, 1.0, 1.0, 0.9375, 1.0, 0.0, 1.0, 0.0625, 1.0, 0.0625, 1.0, 0.0, 1.0, 0.4375, 1.0, 0.5, 1.0, 0.5, 1.0, 0.4375, 1.0, 0.875, 1.0, 0.9375, 1.0, 0.9375, 1.0, 0.875, 1.0, 0.375, 1.0, 0.4375, 1.0, 0.4375, 1.0, 0.375, 1.0, 0.8125, 1.0, 0.875, 1.0, 0.875, 1.0, 0.8125, 1.0, 0.3125, 1.0, 0.375, 1.0, 0.375, 1.0, 0.3125, 1.0, 0.75, 1.0, 0.8125, 1.0, 0.8125, 1.0, 0.75, 1.0, 0.25, 1.0, 0.3125, 1.0, 0.3125, 1.0, 0.25, 1.0, 0.6875, 1.0, 0.75, 1.0, 0.75, 1.0, 0.6875, 1.0, 0.625, 1.0, 0.6875, 1.0, 0.6875, 1.0, 0.625, 1.0, 0.0, 1.0, 0.0625, 1.0, 0.0625, 1.0, 0.0, 1.0, 0.4375, 1.0, 0.5, 1.0, 0.5, 1.0, 0.4375, 1.0, 0.875, 1.0, 0.9375, 1.0, 0.9375, 1.0, 0.875, 1.0, 0.375, 1.0, 0.4375, 1.0, 0.4375, 1.0, 0.375, 1.0, 0.8125, 1.0, 0.875, 1.0, 0.875, 1.0, 0.8125, 1.0, 0.3125, 1.0, 0.375, 1.0, 0.375, 1.0, 0.3125, 1.0, 0.75, 1.0, 0.8125, 1.0, 0.8125, 1.0, 0.75, 1.0, 0.25, 1.0, 0.3125, 1.0, 0.3125, 1.0, 0.25, 1.0, 0.6875, 1.0, 0.75, 1.0, 0.75, 1.0, 0.6875, 1.0, 0.1875, 1.0, 0.25, 1.0, 0.25, 1.0, 0.1875, 1.0, 0.625, 1.0, 0.6875, 1.0, 0.6875, 1.0, 0.625, 1.0, 0.125, 1.0, 0.1875, 1.0, 0.1875, 1.0, 0.125, 1.0, 0.5625, 1.0, 0.625, 1.0, 0.625, 1.0, 0.5625, 1.0, 0.0625, 1.0, 0.125, 1.0, 0.125, 1.0, 0.0625, 1.0, 0.5, 1.0, 0.5625, 1.0, 0.5625, 1.0, 0.5, 1.0, 0.4375, 1.0, 0.5, 1.0, 0.5, 1.0, 0.4375, 1.0, 0.125, 1.0, 0.1875, 1.0, 0.1875, 1.0, 0.125, 1.0, 0.5625, 1.0, 0.625, 1.0, 0.625, 1.0, 0.5625, 1.0, 0.0625, 1.0, 0.125, 1.0, 0.125, 1.0, 0.0625, 1.0, 0.5, 1.0, 0.5625, 1.0, 0.5625, 1.0, 0.5, 1.0, 0.9375, 1.0, 1.0, 1.0, 1.0, 1.0, 0.9375, 1.0, 0.0, 1.0, 0.0625, 1.0, 0.0625, 1.0, 0.0, 1.0, 0.4375, 1.0, 0.5, 1.0, 0.5, 1.0, 0.4375, 1.0, 0.875, 1.0, 0.9375, 1.0, 0.9375, 1.0, 0.875, 1.0, 0.375, 1.0, 0.4375, 1.0, 0.4375, 1.0, 0.375, 1.0, 0.8125, 1.0, 0.875, 1.0, 0.875, 1.0, 0.8125, 1.0, 0.3125, 1.0, 0.375, 1.0, 0.375, 1.0, 0.3125, 1.0, 0.75, 1.0, 0.8125, 1.0, 0.8125, 1.0, 0.75, 1.0, 0.25, 1.0, 0.3125, 1.0, 0.3125, 1.0, 0.25, 1.0, 0.6875, 1.0, 0.75, 1.0, 0.75, 1.0, 0.6875, 1.0, 0.1875, 1.0, 0.25, 1.0, 0.25, 1.0, 0.1875, 1.0, 0.1234, 0.1234, 0.1815, 0.08461, 0.1815, 0.08461, 0.1234, 0.1234, 0.875, 1.0, 0.9375, 1.0, 0.9375, 1.0, 0.875, 1.0, 0.375, 1.0, 0.4375, 1.0, 0.4375, 1.0, 0.375, 1.0, 0.8125, 1.0, 0.875, 1.0, 0.875, 1.0, 0.8125, 1.0, 0.3125, 1.0, 0.375, 1.0, 0.375, 1.0, 0.3125, 1.0, 0.75, 1.0, 0.8125, 1.0, 0.8125, 1.0, 0.75, 1.0, 0.25, 1.0, 0.3125, 1.0, 0.3125, 1.0, 0.25, 1.0, 0.6875, 1.0, 0.75, 1.0, 0.75, 1.0, 0.6875, 1.0, 0.1875, 1.0, 0.25, 1.0, 0.25, 1.0, 0.1875, 1.0, 0.625, 1.0, 0.6875, 1.0, 0.6875, 1.0, 0.625, 1.0, 0.125, 1.0, 0.1875, 1.0, 0.1875, 1.0, 0.125, 1.0, 0.5625, 1.0, 0.625, 1.0, 0.625, 1.0, 0.5625, 1.0, 0.0625, 1.0, 0.125, 1.0, 0.125, 1.0, 0.0625, 1.0, 0.5, 1.0, 0.5625, 1.0, 0.5625, 1.0, 0.5, 1.0, 0.9375, 1.0, 1.0, 1.0, 1.0, 1.0, 0.9375, 1.0, 0.0, 1.0, 0.0625, 1.0, 0.0625, 1.0, 0.0, 1.0, 0.25, 0.49, 0.3418, 0.4717, 0.3418, 0.4717, 0.25, 0.49, 0.3418, 0.4717, 0.4197, 0.4197, 0.4197, 0.4197, 0.3418, 0.4717, 0.4197, 0.4197, 0.4717, 0.3418, 0.4717, 0.3418, 0.4197, 0.4197, 0.4717, 0.3418, 0.49, 0.25, 0.49, 0.25, 0.4717, 0.3418, 0.49, 0.25, 0.4717, 0.1582, 0.4717, 0.1582, 0.49, 0.25, 0.4717, 0.1582, 0.4197, 0.08029, 0.4197, 0.08029, 0.4717, 0.1582, 0.4197, 0.08029, 0.3418, 0.02827, 0.3418, 0.02827, 0.4197, 0.08029, 0.3418, 0.02827, 0.25, 0.01, 0.25, 0.01, 0.3418, 0.02827, 0.25, 0.01, 0.1582, 0.02827, 0.1582, 0.02827, 0.25, 0.01, 0.1582, 0.02827, 0.08029, 0.08029, 0.08029, 0.08029, 0.1582, 0.02827, 0.08029, 0.08029, 0.02827, 0.1582, 0.02827, 0.1582, 0.08029, 0.08029, 0.02827, 0.1582, 0.01, 0.25, 0.01, 0.25, 0.02827, 0.1582, 0.01, 0.25, 0.02827, 0.3418, 0.02827, 0.3418, 0.01, 0.25, 0.02827, 0.3418, 0.08029, 0.4197, 0.08029, 0.4197, 0.02827, 0.3418, 0.08029, 0.4197, 0.1582, 0.4717, 0.1582, 0.4717, 0.08029, 0.4197, 0.1582, 0.4717, 0.25, 0.49, 0.25, 0.49, 0.1582, 0.4717, 0.25, 0.429, 0.3185, 0.4154, 0.3418, 0.4717, 0.25, 0.49, 0.3185, 0.4154, 0.3766, 0.3766, 0.4197, 0.4197, 0.3418, 0.4717, 0.3766, 0.3766, 0.4154, 0.3185, 0.4717, 0.3418, 0.4197, 0.4197, 0.4154, 0.3185, 0.429, 0.25, 0.49, 0.25, 0.4717, 0.3418, 0.429, 0.25, 0.4154, 0.1815, 0.4717, 0.1582, 0.49, 0.25, 0.4154, 0.1815, 0.3766, 0.1234, 0.4197, 0.08029, 0.4717, 0.1582, 0.3766, 0.1234, 0.3185, 0.08461, 0.3418, 0.02827, 0.4197, 0.08029, 0.3185, 0.08461, 0.25, 0.07099, 0.25, 0.01, 0.3418, 0.02827, 0.25, 0.07099, 0.1815, 0.08461, 0.1582, 0.02827, 0.25, 0.01, 0.1815, 0.08461, 0.1234, 0.1234, 0.08029, 0.08029, 0.1582, 0.02827, 0.1234, 0.1234, 0.08461, 0.1815, 0.02827, 0.1582, 0.08029, 0.08029, 0.08461, 0.1815, 0.07099, 0.25, 0.01, 0.25, 0.02827, 0.1582, 0.07099, 0.25, 0.08461, 0.3185, 0.02827, 0.3418, 0.01, 0.25, 0.08461, 0.3185, 0.1234, 0.3766, 0.08029, 0.4197, 0.02827, 0.3418, 0.1234, 0.3766, 0.1815, 0.4154, 0.1582, 0.4717, 0.08029, 0.4197, 0.1815, 0.4154, 0.25, 0.429, 0.25, 0.49, 0.1582, 0.4717, 0.3766, 0.3766, 0.3185, 0.4154, 0.3185, 0.4154, 0.3766, 0.3766, 0.4154, 0.3185, 0.3766, 0.3766, 0.3766, 0.3766, 0.4154, 0.3185, 0.08461, 0.1815, 0.1234, 0.1234, 0.1234, 0.1234, 0.08461, 0.1815, 0.429, 0.25, 0.4154, 0.3185, 0.4154, 0.3185, 0.429, 0.25, 0.07099, 0.25, 0.08461, 0.1815, 0.08461, 0.1815, 0.07099, 0.25, 0.4154, 0.1815, 0.429, 0.25, 0.429, 0.25, 0.4154, 0.1815, 0.08461, 0.3185, 0.07099, 0.25, 0.07099, 0.25, 0.08461, 0.3185, 0.3766, 0.1234, 0.4154, 0.1815, 0.4154, 0.1815, 0.3766, 0.1234, 0.1234, 0.3766, 0.08461, 0.3185, 0.08461, 0.3185, 0.1234, 0.3766, 0.3185, 0.08461, 0.3766, 0.1234, 0.3766, 0.1234, 0.3185, 0.08461, 0.1815, 0.4154, 0.1234, 0.3766, 0.1234, 0.3766, 0.1815, 0.4154, 0.25, 0.07099, 0.3185, 0.08461, 0.3185, 0.08461, 0.25, 0.07099, 0.3185, 0.4154, 0.25, 0.429, 0.25, 0.429, 0.3185, 0.4154, 0.25, 0.429, 0.1815, 0.4154, 0.1815, 0.4154, 0.25, 0.429, 0.1815, 0.08461, 0.25, 0.07099, 0.25, 0.07099, 0.1815, 0.08461, 0.3766, 0.3766, 0.3185, 0.4154, 0.3185, 0.4154, 0.3766, 0.3766, 0.3185, 0.4154, 0.25, 0.429, 0.25, 0.429, 0.3185, 0.4154, 0.1234, 0.1234, 0.1815, 0.08461, 0.1815, 0.08461, 0.1234, 0.1234, 0.4154, 0.3185, 0.3766, 0.3766, 0.3766, 0.3766, 0.4154, 0.3185, 0.08461, 0.1815, 0.1234, 0.1234, 0.1234, 0.1234, 0.08461, 0.1815, 0.429, 0.25, 0.4154, 0.3185, 0.4154, 0.3185, 0.429, 0.25, 0.07099, 0.25, 0.08461, 0.1815, 0.08461, 0.1815, 0.07099, 0.25, 0.4154, 0.1815, 0.429, 0.25, 0.429, 0.25, 0.4154, 0.1815, 0.08461, 0.3185, 0.07099, 0.25, 0.07099, 0.25, 0.08461, 0.3185, 0.3766, 0.1234, 0.4154, 0.1815, 0.4154, 0.1815, 0.3766, 0.1234, 0.1234, 0.3766, 0.08461, 0.3185, 0.08461, 0.3185, 0.1234, 0.3766, 0.3185, 0.08461, 0.3766, 0.1234, 0.3766, 0.1234, 0.3185, 0.08461, 0.1815, 0.4154, 0.1234, 0.3766, 0.1234, 0.3766, 0.1815, 0.4154, 0.25, 0.07099, 0.3185, 0.08461, 0.3185, 0.08461, 0.25, 0.07099, 0.3185, 0.4154, 0.25, 0.429, 0.25, 0.429, 0.3185, 0.4154, 0.25, 0.429, 0.1815, 0.4154, 0.1815, 0.4154, 0.25, 0.429, 0.1815, 0.08461, 0.25, 0.07099, 0.25, 0.07099, 0.1815, 0.08461, 0.08461, 0.1815, 0.1234, 0.1234, 0.1234, 0.1234, 0.08461, 0.1815, 0.25, 0.429, 0.1815, 0.4154, 0.1815, 0.4154, 0.25, 0.429, 0.1815, 0.08461, 0.25, 0.07099, 0.25, 0.07099, 0.1815, 0.08461, 0.3766, 0.3766, 0.3185, 0.4154, 0.3185, 0.4154, 0.3766, 0.3766, 0.1234, 0.1234, 0.1815, 0.08461, 0.1815, 0.08461, 0.1234, 0.1234, 0.4154, 0.3185, 0.3766, 0.3766, 0.3766, 0.3766, 0.4154, 0.3185, 0.08461, 0.1815, 0.1234, 0.1234, 0.1234, 0.1234, 0.08461, 0.1815, 0.429, 0.25, 0.4154, 0.3185, 0.4154, 0.3185, 0.429, 0.25, 0.07099, 0.25, 0.08461, 0.1815, 0.08461, 0.1815, 0.07099, 0.25, 0.4154, 0.1815, 0.429, 0.25, 0.429, 0.25, 0.4154, 0.1815, 0.08461, 0.3185, 0.07099, 0.25, 0.07099, 0.25, 0.08461, 0.3185, 0.3766, 0.1234, 0.4154, 0.1815, 0.4154, 0.1815, 0.3766, 0.1234, 0.1234, 0.3766, 0.08461, 0.3185, 0.08461, 0.3185, 0.1234, 0.3766, 0.3185, 0.08461, 0.3766, 0.1234, 0.3766, 0.1234, 0.3185, 0.08461, 0.1815, 0.4154, 0.1234, 0.3766, 0.1234, 0.3766, 0.1815, 0.4154, 0.25, 0.07099, 0.3185, 0.08461, 0.3185, 0.08461, 0.25, 0.07099, 0.3185, 0.4154, 0.25, 0.429, 0.25, 0.429, 0.3185, 0.4154, 0.429, 0.25, 0.4154, 0.3185, 0.4154, 0.3185, 0.429, 0.25, 0.07099, 0.25, 0.08461, 0.1815, 0.08461, 0.1815, 0.07099, 0.25, 0.4154, 0.1815, 0.429, 0.25, 0.429, 0.25, 0.4154, 0.1815, 0.08461, 0.3185, 0.07099, 0.25, 0.07099, 0.25, 0.08461, 0.3185, 0.3766, 0.1234, 0.4154, 0.1815, 0.4154, 0.1815, 0.3766, 0.1234, 0.1234, 0.3766, 0.08461, 0.3185, 0.08461, 0.3185, 0.1234, 0.3766, 0.3185, 0.08461, 0.3766, 0.1234, 0.3766, 0.1234, 0.3185, 0.08461, 0.1815, 0.4154, 0.1234, 0.3766, 0.1234, 0.3766, 0.1815, 0.4154, 0.25, 0.07099, 0.3185, 0.08461, 0.3185, 0.08461, 0.25, 0.07099, 0.3185, 0.4154, 0.25, 0.429, 0.25, 0.429, 0.3185, 0.4154, 0.25, 0.429, 0.1815, 0.4154, 0.1815, 0.4154, 0.25, 0.429, 0.1815, 0.08461, 0.25, 0.07099, 0.25, 0.07099, 0.1815, 0.08461, 0.3766, 0.3766, 0.3185, 0.4154, 0.3185, 0.4154, 0.3766, 0.3766, 0.1234, 0.1234, 0.1815, 0.08461, 0.1815, 0.08461, 0.1234, 0.1234, 0.4154, 0.3185, 0.3766, 0.3766, 0.3766, 0.3766, 0.4154, 0.3185, 0.3185, 0.4154, 0.25, 0.429, 0.1815, 0.4154, 0.1234, 0.3766, 0.08461, 0.3185, 0.07099, 0.25, 0.08461, 0.1815, 0.1234, 0.1234, 0.1815, 0.08461, 0.25, 0.07099, 0.3185, 0.08461, 0.3766, 0.1234, 0.4154, 0.1815, 0.429, 0.25, 0.4154, 0.3185, 0.3766, 0.3766, 0.25, 0.429, 0.1815, 0.4154, 0.1815, 0.4154, 0.25, 0.429, 0.1815, 0.08461, 0.25, 0.07099, 0.25, 0.07099, 0.1815, 0.08461, 0.3766, 0.3766, 0.3185, 0.4154, 0.3185, 0.4154, 0.3766, 0.3766, 0.1234, 0.1234, 0.1815, 0.08461, 0.1815, 0.08461, 0.1234, 0.1234, 0.4154, 0.3185, 0.3766, 0.3766, 0.3766, 0.3766, 0.4154, 0.3185, 0.08461, 0.1815, 0.1234, 0.1234, 0.1234, 0.1234, 0.08461, 0.1815, 0.429, 0.25, 0.4154, 0.3185, 0.4154, 0.3185, 0.429, 0.25, 0.07099, 0.25, 0.08461, 0.1815, 0.08461, 0.1815, 0.07099, 0.25, 0.4154, 0.1815, 0.429, 0.25, 0.429, 0.25, 0.4154, 0.1815, 0.08461, 0.3185, 0.07099, 0.25, 0.07099, 0.25, 0.08461, 0.3185, 0.3766, 0.1234, 0.4154, 0.1815, 0.4154, 0.1815, 0.3766, 0.1234, 0.1234, 0.3766, 0.08461, 0.3185, 0.08461, 0.3185, 0.1234, 0.3766, 0.3185, 0.08461, 0.3766, 0.1234, 0.3766, 0.1234, 0.3185, 0.08461, 0.1815, 0.4154, 0.1234, 0.3766, 0.1234, 0.3766, 0.1815, 0.4154, 0.25, 0.07099, 0.3185, 0.08461, 0.3185, 0.08461, 0.25, 0.07099])
me_cylinder.update()

# ---- objects
ob_water = bpy.data.objects.new('Water', me_plane)
ob_icosphere = bpy.data.objects.new('Icosphere', me_icosphere_002)
ob_light = bpy.data.objects.new('Light', light_light)
ob_camera = bpy.data.objects.new('Camera', cam_camera)
ob_cube = bpy.data.objects.new('Cube', me_cube)
ob_cube_001 = bpy.data.objects.new('Cube.001', me_cube_002)
ob_cube_003 = bpy.data.objects.new('Cube.003', me_cube_009)
ob_cube_004 = bpy.data.objects.new('Cube.004', me_cube_012)
ob_cube_005 = bpy.data.objects.new('Cube.005', me_cube_013)
ob_lighthouse = bpy.data.objects.new('Lighthouse', me_cylinder)

# ---- transforms, parenting, visibility, modifiers, constraints
ob_water.location = (0.0, 0.0, 0.0)
ob_water.scale = (30.09, 30.09, 30.09)
ob_icosphere.location = (0.0, 0.0, 0.0)
ob_light.location = (4.076, 1.005, 5.904)
ob_light.rotation_euler = (0.6503, 0.05522, 1.866)
ob_light.lock_rotations_4d = False
ob_light.empty_display_type = 'ARROWS'
ob_light.color = (0.0, 0.0, 0.0, 0.0)
ob_light.lineart.crease_threshold = 0.0
ob_camera.location = (7.359, -6.926, 4.958)
ob_camera.rotation_euler = (1.109, 0.0, 0.8149)
ob_camera.lock_rotations_4d = False
ob_camera.empty_display_type = 'ARROWS'
ob_camera.color = (0.0, 0.0, 0.0, 0.0)
ob_camera.display_type = 'WIRE'
ob_camera.lineart.crease_threshold = 0.0
ob_cube.location = (0.0, 40.0, 0.0)
ob_cube.lock_rotations_4d = False
ob_cube.empty_display_type = 'ARROWS'
ob_cube.lineart.crease_threshold = 0.0
ob_cube_001.location = (-1.834, 4.081, 0.7834)
ob_cube_001.scale = (0.2767, 0.2767, 0.2767)
ob_cube_001.lock_rotations_4d = False
ob_cube_001.empty_display_type = 'ARROWS'
ob_cube_001.lineart.crease_threshold = 0.0
ob_cube_003.location = (0.0, 3.338, 1.024)
ob_cube_003.scale = (0.2767, 0.2767, 0.2767)
ob_cube_004.location = (0.2267, 4.667, 0.9522)
ob_cube_004.scale = (0.2767, 0.2767, 0.2767)
ob_cube_004.lock_rotations_4d = False
ob_cube_004.empty_display_type = 'ARROWS'
ob_cube_004.lineart.crease_threshold = 0.0
ob_cube_005.location = (-2.114, 3.149, 0.8288)
ob_cube_005.rotation_euler = (0.0, -0.0, 3.091)
ob_cube_005.scale = (0.2767, 0.2767, 0.2767)
ob_cube_005.lock_rotations_4d = False
ob_cube_005.empty_display_type = 'ARROWS'
ob_cube_005.lineart.crease_threshold = 0.0
ob_lighthouse.location = (2.76e-16, 0.2112, 1.243)
ob_lighthouse.scale = (0.3, 0.3, 0.3)

# ---- collection membership
scene.collection.objects.link(ob_water)
scene.collection.objects.link(ob_icosphere)
col_collection.objects.link(ob_light)
col_collection.objects.link(ob_camera)
col_houses.objects.link(ob_cube)
col_houses.objects.link(ob_cube_001)
col_houses.objects.link(ob_cube_003)
col_houses.objects.link(ob_cube_004)
col_houses.objects.link(ob_cube_005)
col_houses.objects.link(ob_lighthouse)

# ---- scene / render settings (as saved in the file)
scene.camera = ob_camera
scene.frame_start = 1; scene.frame_end = 250; scene.frame_set(21)
scene.render.engine = 'BLENDER_EEVEE_NEXT'
bpy.context.view_layer.update()
